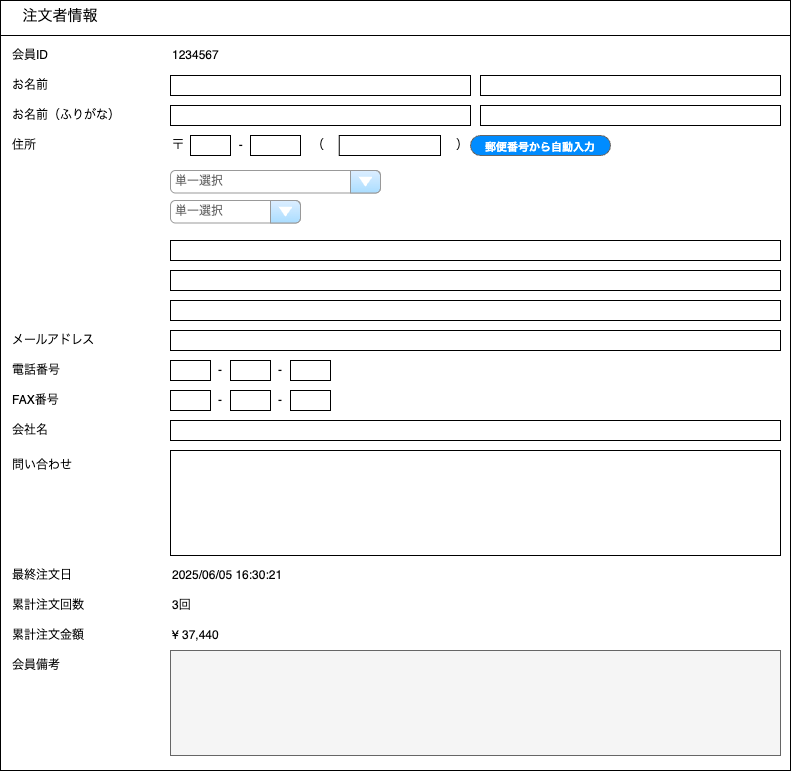

The diagram above was exported from draw.io. Its source (the exported page's mxGraphModel, read from the mxfile embedded in the PNG):
<mxGraphModel dx="1426" dy="1885" grid="1" gridSize="10" guides="1" tooltips="1" connect="1" arrows="1" fold="1" page="1" pageScale="1" pageWidth="826" pageHeight="1169" background="none" math="0" shadow="0">
  <root>
    <mxCell id="0" />
    <mxCell id="1" parent="0" />
    <mxCell id="rk8YdVW2NtmdsU5vXZFi-29" value="" style="strokeWidth=1;strokeColor=#000000;fillColor=none;shape=rectangle;verticalAlign=top;verticalLabelPosition=bottom;" parent="1" vertex="1">
      <mxGeometry x="20" y="-1150" width="790" height="770" as="geometry" />
    </mxCell>
    <mxCell id="rk8YdVW2NtmdsU5vXZFi-30" value="注文者情報" style="text;html=1;align=center;verticalAlign=middle;whiteSpace=wrap;rounded=0;fontSize=15;" parent="1" vertex="1">
      <mxGeometry x="20" y="-1150" width="120" height="30" as="geometry" />
    </mxCell>
    <mxCell id="rk8YdVW2NtmdsU5vXZFi-31" value="" style="line;strokeWidth=1" parent="1" vertex="1">
      <mxGeometry x="20" y="-1120" width="790" height="10" as="geometry" />
    </mxCell>
    <mxCell id="7UcHzN0KtdI2o2zkW1F7-2" value="会員ID" style="text;html=1;align=left;verticalAlign=middle;whiteSpace=wrap;rounded=0;" parent="1" vertex="1">
      <mxGeometry x="30" y="-1110" width="150" height="30" as="geometry" />
    </mxCell>
    <mxCell id="7UcHzN0KtdI2o2zkW1F7-3" value="お名前" style="text;html=1;align=left;verticalAlign=middle;whiteSpace=wrap;rounded=0;" parent="1" vertex="1">
      <mxGeometry x="30" y="-1080" width="150" height="30" as="geometry" />
    </mxCell>
    <mxCell id="7UcHzN0KtdI2o2zkW1F7-6" value="お名前（ふりがな）" style="text;html=1;align=left;verticalAlign=middle;whiteSpace=wrap;rounded=0;" parent="1" vertex="1">
      <mxGeometry x="30" y="-1050" width="140" height="30" as="geometry" />
    </mxCell>
    <mxCell id="7UcHzN0KtdI2o2zkW1F7-8" value="1234567" style="text;html=1;align=left;verticalAlign=middle;whiteSpace=wrap;rounded=0;" parent="1" vertex="1">
      <mxGeometry x="190" y="-1110" width="150" height="30" as="geometry" />
    </mxCell>
    <mxCell id="7UcHzN0KtdI2o2zkW1F7-10" value="" style="rounded=0;whiteSpace=wrap;html=1;" parent="1" vertex="1">
      <mxGeometry x="500" y="-1075" width="300" height="20" as="geometry" />
    </mxCell>
    <mxCell id="7UcHzN0KtdI2o2zkW1F7-11" value="" style="rounded=0;whiteSpace=wrap;html=1;" parent="1" vertex="1">
      <mxGeometry x="190" y="-1075" width="300" height="20" as="geometry" />
    </mxCell>
    <mxCell id="7UcHzN0KtdI2o2zkW1F7-12" value="" style="rounded=0;whiteSpace=wrap;html=1;" parent="1" vertex="1">
      <mxGeometry x="500" y="-1045" width="300" height="20" as="geometry" />
    </mxCell>
    <mxCell id="7UcHzN0KtdI2o2zkW1F7-13" value="" style="rounded=0;whiteSpace=wrap;html=1;" parent="1" vertex="1">
      <mxGeometry x="190" y="-1045" width="300" height="20" as="geometry" />
    </mxCell>
    <mxCell id="7UcHzN0KtdI2o2zkW1F7-14" value="住所" style="text;html=1;align=left;verticalAlign=middle;whiteSpace=wrap;rounded=0;" parent="1" vertex="1">
      <mxGeometry x="30" y="-1020" width="40" height="30" as="geometry" />
    </mxCell>
    <mxCell id="7UcHzN0KtdI2o2zkW1F7-15" value="&lt;span style=&quot;font-size: 11px;&quot;&gt;郵便番号から自動入力&lt;/span&gt;" style="strokeWidth=1;shadow=0;dashed=0;align=center;html=1;shape=mxgraph.mockup.buttons.button;strokeColor=#666666;fontColor=#ffffff;mainText=;buttonStyle=round;fontSize=17;fontStyle=1;fillColor=#008cff;whiteSpace=wrap;" parent="1" vertex="1">
      <mxGeometry x="490" y="-1015" width="140" height="20" as="geometry" />
    </mxCell>
    <mxCell id="7UcHzN0KtdI2o2zkW1F7-16" value="〒　　　　&amp;nbsp; -&amp;nbsp;&amp;nbsp;" style="text;html=1;align=left;verticalAlign=middle;whiteSpace=wrap;rounded=0;" parent="1" vertex="1">
      <mxGeometry x="190" y="-1020" width="90" height="30" as="geometry" />
    </mxCell>
    <mxCell id="7UcHzN0KtdI2o2zkW1F7-17" value="" style="rounded=0;whiteSpace=wrap;html=1;" parent="1" vertex="1">
      <mxGeometry x="210" y="-1015" width="40" height="20" as="geometry" />
    </mxCell>
    <mxCell id="7UcHzN0KtdI2o2zkW1F7-18" value="" style="rounded=0;whiteSpace=wrap;html=1;" parent="1" vertex="1">
      <mxGeometry x="270" y="-1015" width="50" height="20" as="geometry" />
    </mxCell>
    <mxCell id="7UcHzN0KtdI2o2zkW1F7-19" value="（　　　　　　　　　　　）" style="text;html=1;align=left;verticalAlign=middle;whiteSpace=wrap;rounded=0;" parent="1" vertex="1">
      <mxGeometry x="330" y="-1020" width="170" height="30" as="geometry" />
    </mxCell>
    <mxCell id="7UcHzN0KtdI2o2zkW1F7-20" value="" style="rounded=0;whiteSpace=wrap;html=1;" parent="1" vertex="1">
      <mxGeometry x="358.75" y="-1015" width="101.25" height="20" as="geometry" />
    </mxCell>
    <mxCell id="7UcHzN0KtdI2o2zkW1F7-21" value="単一選択" style="strokeWidth=1;shadow=0;dashed=0;align=center;html=1;shape=mxgraph.mockup.forms.comboBox;strokeColor=#999999;fillColor=#ddeeff;align=left;fillColor2=#aaddff;mainText=;fontColor=#666666;fontSize=12;spacingLeft=3;" parent="1" vertex="1">
      <mxGeometry x="190" y="-980" width="210" height="22.5" as="geometry" />
    </mxCell>
    <mxCell id="7UcHzN0KtdI2o2zkW1F7-22" value="単一選択" style="strokeWidth=1;shadow=0;dashed=0;align=center;html=1;shape=mxgraph.mockup.forms.comboBox;strokeColor=#999999;fillColor=#ddeeff;align=left;fillColor2=#aaddff;mainText=;fontColor=#666666;fontSize=12;spacingLeft=3;" parent="1" vertex="1">
      <mxGeometry x="190" y="-950" width="130" height="22.5" as="geometry" />
    </mxCell>
    <mxCell id="7UcHzN0KtdI2o2zkW1F7-23" value="" style="rounded=0;whiteSpace=wrap;html=1;" parent="1" vertex="1">
      <mxGeometry x="190" y="-910" width="610" height="20" as="geometry" />
    </mxCell>
    <mxCell id="7UcHzN0KtdI2o2zkW1F7-24" value="" style="rounded=0;whiteSpace=wrap;html=1;" parent="1" vertex="1">
      <mxGeometry x="190" y="-880" width="610" height="20" as="geometry" />
    </mxCell>
    <mxCell id="7UcHzN0KtdI2o2zkW1F7-25" value="" style="rounded=0;whiteSpace=wrap;html=1;" parent="1" vertex="1">
      <mxGeometry x="190" y="-850" width="610" height="20" as="geometry" />
    </mxCell>
    <mxCell id="7UcHzN0KtdI2o2zkW1F7-26" value="" style="rounded=0;whiteSpace=wrap;html=1;" parent="1" vertex="1">
      <mxGeometry x="190" y="-820" width="610" height="20" as="geometry" />
    </mxCell>
    <mxCell id="7UcHzN0KtdI2o2zkW1F7-27" value="メールアドレス" style="text;html=1;align=left;verticalAlign=middle;whiteSpace=wrap;rounded=0;" parent="1" vertex="1">
      <mxGeometry x="30" y="-825" width="150" height="30" as="geometry" />
    </mxCell>
    <mxCell id="7UcHzN0KtdI2o2zkW1F7-28" value="電話番号" style="text;html=1;align=left;verticalAlign=middle;whiteSpace=wrap;rounded=0;" parent="1" vertex="1">
      <mxGeometry x="30" y="-795" width="150" height="30" as="geometry" />
    </mxCell>
    <mxCell id="7UcHzN0KtdI2o2zkW1F7-29" value="FAX番号" style="text;html=1;align=left;verticalAlign=middle;whiteSpace=wrap;rounded=0;" parent="1" vertex="1">
      <mxGeometry x="30" y="-765" width="150" height="30" as="geometry" />
    </mxCell>
    <mxCell id="7UcHzN0KtdI2o2zkW1F7-30" value="" style="rounded=0;whiteSpace=wrap;html=1;" parent="1" vertex="1">
      <mxGeometry x="190" y="-790" width="40" height="20" as="geometry" />
    </mxCell>
    <mxCell id="7UcHzN0KtdI2o2zkW1F7-31" value="-" style="text;html=1;align=center;verticalAlign=middle;whiteSpace=wrap;rounded=0;" parent="1" vertex="1">
      <mxGeometry x="230" y="-795" width="20" height="30" as="geometry" />
    </mxCell>
    <mxCell id="7UcHzN0KtdI2o2zkW1F7-32" value="" style="rounded=0;whiteSpace=wrap;html=1;" parent="1" vertex="1">
      <mxGeometry x="250" y="-790" width="40" height="20" as="geometry" />
    </mxCell>
    <mxCell id="7UcHzN0KtdI2o2zkW1F7-33" value="" style="rounded=0;whiteSpace=wrap;html=1;" parent="1" vertex="1">
      <mxGeometry x="310" y="-790" width="40" height="20" as="geometry" />
    </mxCell>
    <mxCell id="7UcHzN0KtdI2o2zkW1F7-34" value="-" style="text;html=1;align=center;verticalAlign=middle;whiteSpace=wrap;rounded=0;" parent="1" vertex="1">
      <mxGeometry x="290" y="-795" width="20" height="30" as="geometry" />
    </mxCell>
    <mxCell id="7UcHzN0KtdI2o2zkW1F7-35" value="" style="rounded=0;whiteSpace=wrap;html=1;" parent="1" vertex="1">
      <mxGeometry x="190" y="-760" width="40" height="20" as="geometry" />
    </mxCell>
    <mxCell id="7UcHzN0KtdI2o2zkW1F7-36" value="-" style="text;html=1;align=center;verticalAlign=middle;whiteSpace=wrap;rounded=0;" parent="1" vertex="1">
      <mxGeometry x="230" y="-765" width="20" height="30" as="geometry" />
    </mxCell>
    <mxCell id="7UcHzN0KtdI2o2zkW1F7-37" value="" style="rounded=0;whiteSpace=wrap;html=1;" parent="1" vertex="1">
      <mxGeometry x="250" y="-760" width="40" height="20" as="geometry" />
    </mxCell>
    <mxCell id="7UcHzN0KtdI2o2zkW1F7-38" value="" style="rounded=0;whiteSpace=wrap;html=1;" parent="1" vertex="1">
      <mxGeometry x="310" y="-760" width="40" height="20" as="geometry" />
    </mxCell>
    <mxCell id="7UcHzN0KtdI2o2zkW1F7-39" value="-" style="text;html=1;align=center;verticalAlign=middle;whiteSpace=wrap;rounded=0;" parent="1" vertex="1">
      <mxGeometry x="290" y="-765" width="20" height="30" as="geometry" />
    </mxCell>
    <mxCell id="7UcHzN0KtdI2o2zkW1F7-40" value="" style="rounded=0;whiteSpace=wrap;html=1;" parent="1" vertex="1">
      <mxGeometry x="190" y="-730" width="610" height="20" as="geometry" />
    </mxCell>
    <mxCell id="7UcHzN0KtdI2o2zkW1F7-41" value="会社名" style="text;html=1;align=left;verticalAlign=middle;whiteSpace=wrap;rounded=0;" parent="1" vertex="1">
      <mxGeometry x="30" y="-735" width="140" height="30" as="geometry" />
    </mxCell>
    <mxCell id="7UcHzN0KtdI2o2zkW1F7-42" value="" style="rounded=0;whiteSpace=wrap;html=1;" parent="1" vertex="1">
      <mxGeometry x="190" y="-700" width="610" height="105" as="geometry" />
    </mxCell>
    <mxCell id="7UcHzN0KtdI2o2zkW1F7-43" value="問い合わせ" style="text;html=1;align=left;verticalAlign=middle;whiteSpace=wrap;rounded=0;" parent="1" vertex="1">
      <mxGeometry x="30" y="-700" width="140" height="30" as="geometry" />
    </mxCell>
    <mxCell id="7UcHzN0KtdI2o2zkW1F7-44" value="最終注文日" style="text;html=1;align=left;verticalAlign=middle;whiteSpace=wrap;rounded=0;" parent="1" vertex="1">
      <mxGeometry x="30" y="-590" width="140" height="30" as="geometry" />
    </mxCell>
    <mxCell id="7UcHzN0KtdI2o2zkW1F7-45" value="累計注文回数" style="text;html=1;align=left;verticalAlign=middle;whiteSpace=wrap;rounded=0;" parent="1" vertex="1">
      <mxGeometry x="30" y="-560" width="140" height="30" as="geometry" />
    </mxCell>
    <mxCell id="7UcHzN0KtdI2o2zkW1F7-46" value="累計注文金額" style="text;html=1;align=left;verticalAlign=middle;whiteSpace=wrap;rounded=0;" parent="1" vertex="1">
      <mxGeometry x="30" y="-530" width="140" height="30" as="geometry" />
    </mxCell>
    <mxCell id="7UcHzN0KtdI2o2zkW1F7-47" value="2025/06/05 16:30:21" style="text;html=1;align=left;verticalAlign=middle;whiteSpace=wrap;rounded=0;" parent="1" vertex="1">
      <mxGeometry x="190" y="-590" width="150" height="30" as="geometry" />
    </mxCell>
    <mxCell id="7UcHzN0KtdI2o2zkW1F7-48" value="3回" style="text;html=1;align=left;verticalAlign=middle;whiteSpace=wrap;rounded=0;" parent="1" vertex="1">
      <mxGeometry x="190" y="-560" width="150" height="30" as="geometry" />
    </mxCell>
    <mxCell id="7UcHzN0KtdI2o2zkW1F7-49" value="¥ 37,440" style="text;html=1;align=left;verticalAlign=middle;whiteSpace=wrap;rounded=0;" parent="1" vertex="1">
      <mxGeometry x="190" y="-530" width="150" height="30" as="geometry" />
    </mxCell>
    <mxCell id="7UcHzN0KtdI2o2zkW1F7-50" value="会員備考" style="text;html=1;align=left;verticalAlign=middle;whiteSpace=wrap;rounded=0;" parent="1" vertex="1">
      <mxGeometry x="30" y="-500" width="140" height="30" as="geometry" />
    </mxCell>
    <mxCell id="7UcHzN0KtdI2o2zkW1F7-51" value="" style="rounded=0;whiteSpace=wrap;html=1;fillColor=#f5f5f5;fontColor=#333333;strokeColor=#666666;" parent="1" vertex="1">
      <mxGeometry x="190" y="-500" width="610" height="105" as="geometry" />
    </mxCell>
  </root>
</mxGraphModel>